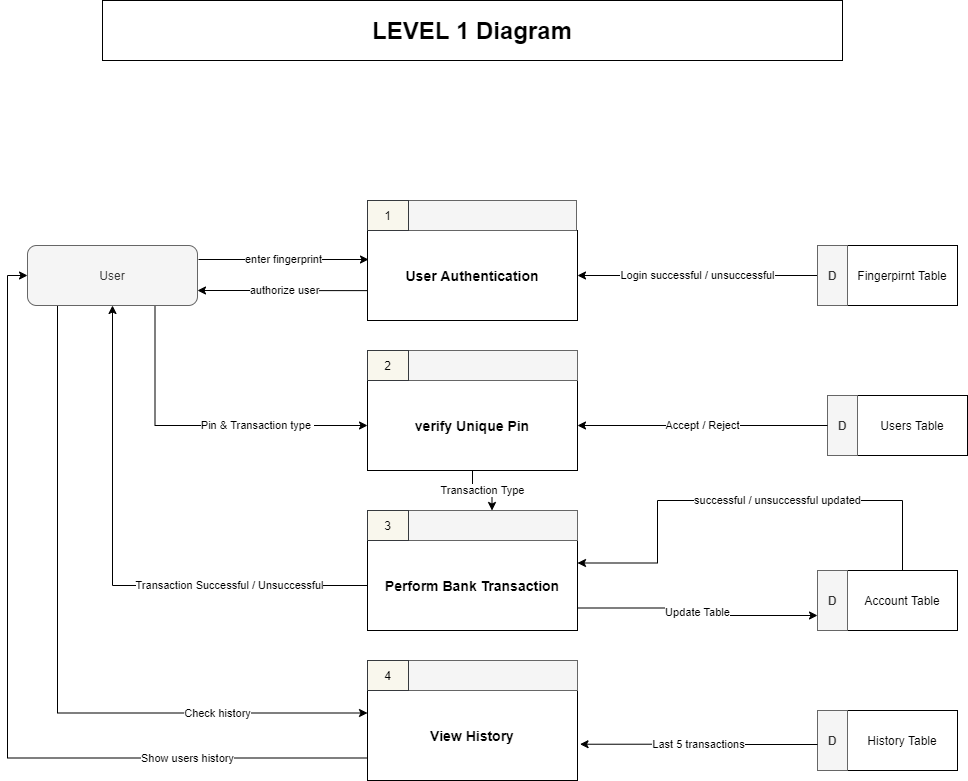

The diagram above was exported from draw.io. Its source (the exported page's mxGraphModel, read from the mxfile embedded in the PNG):
<mxGraphModel dx="1024" dy="632" grid="1" gridSize="10" guides="1" tooltips="1" connect="1" arrows="1" fold="1" page="1" pageScale="1" pageWidth="1100" pageHeight="850" math="0" shadow="0">
  <root>
    <mxCell id="qR2xVHAGI61b-1mnGoxy-0" />
    <mxCell id="qR2xVHAGI61b-1mnGoxy-1" parent="qR2xVHAGI61b-1mnGoxy-0" />
    <mxCell id="yt_UQ7Md6Vriq9VavrtM-11" value="Pin &amp;amp; Transaction type&amp;nbsp;" style="edgeStyle=orthogonalEdgeStyle;rounded=0;orthogonalLoop=1;jettySize=auto;html=1;entryX=0;entryY=0.5;entryDx=0;entryDy=0;startArrow=none;startFill=0;endArrow=classic;endFill=1;exitX=0.75;exitY=1;exitDx=0;exitDy=0;" edge="1" parent="qR2xVHAGI61b-1mnGoxy-1" source="Xsc_EoiywrZkAhF6uhkp-0" target="yt_UQ7Md6Vriq9VavrtM-3">
      <mxGeometry x="0.3383" relative="1" as="geometry">
        <Array as="points">
          <mxPoint x="217" y="545" />
        </Array>
        <mxPoint as="offset" />
      </mxGeometry>
    </mxCell>
    <mxCell id="PVe24jANmWuyMKlp9WeW-14" value="Check history" style="edgeStyle=orthogonalEdgeStyle;rounded=0;orthogonalLoop=1;jettySize=auto;html=1;entryX=0;entryY=0.25;entryDx=0;entryDy=0;startArrow=none;startFill=0;endArrow=classic;endFill=1;" edge="1" parent="qR2xVHAGI61b-1mnGoxy-1" source="Xsc_EoiywrZkAhF6uhkp-0" target="PVe24jANmWuyMKlp9WeW-9">
      <mxGeometry x="0.5818" relative="1" as="geometry">
        <Array as="points">
          <mxPoint x="120" y="832" />
        </Array>
        <mxPoint as="offset" />
      </mxGeometry>
    </mxCell>
    <mxCell id="Xsc_EoiywrZkAhF6uhkp-0" value="User" style="rounded=1;whiteSpace=wrap;html=1;fillColor=#f5f5f5;strokeColor=#666666;fontColor=#333333;" vertex="1" parent="qR2xVHAGI61b-1mnGoxy-1">
      <mxGeometry x="90" y="365" width="170" height="60" as="geometry" />
    </mxCell>
    <mxCell id="xunRu2poOfvTsrlx_C04-0" value="enter fingerprint" style="edgeStyle=orthogonalEdgeStyle;rounded=0;orthogonalLoop=1;jettySize=auto;html=1;startArrow=classic;startFill=1;endArrow=none;endFill=0;" edge="1" parent="qR2xVHAGI61b-1mnGoxy-1">
      <mxGeometry relative="1" as="geometry">
        <mxPoint x="431" y="379" as="sourcePoint" />
        <mxPoint x="261" y="379" as="targetPoint" />
        <Array as="points">
          <mxPoint x="341" y="379" />
          <mxPoint x="341" y="379" />
        </Array>
      </mxGeometry>
    </mxCell>
    <mxCell id="yt_UQ7Md6Vriq9VavrtM-10" value="authorize user" style="edgeStyle=orthogonalEdgeStyle;rounded=0;orthogonalLoop=1;jettySize=auto;html=1;entryX=1;entryY=0.75;entryDx=0;entryDy=0;startArrow=none;startFill=0;endArrow=classic;endFill=1;exitX=0.013;exitY=0.668;exitDx=0;exitDy=0;exitPerimeter=0;" edge="1" parent="qR2xVHAGI61b-1mnGoxy-1" source="lBNa-RaFDNSqv-S5OIas-0" target="Xsc_EoiywrZkAhF6uhkp-0">
      <mxGeometry relative="1" as="geometry" />
    </mxCell>
    <mxCell id="yt_UQ7Md6Vriq9VavrtM-15" value="Login successful / unsuccessful" style="edgeStyle=orthogonalEdgeStyle;rounded=0;orthogonalLoop=1;jettySize=auto;html=1;entryX=0;entryY=0.5;entryDx=0;entryDy=0;startArrow=classic;startFill=1;endArrow=none;endFill=0;" edge="1" parent="qR2xVHAGI61b-1mnGoxy-1" source="lBNa-RaFDNSqv-S5OIas-0" target="yt_UQ7Md6Vriq9VavrtM-21">
      <mxGeometry relative="1" as="geometry" />
    </mxCell>
    <mxCell id="lBNa-RaFDNSqv-S5OIas-0" value="&lt;font style=&quot;font-size: 14px&quot;&gt;&lt;b&gt;User Authentication&lt;/b&gt;&lt;/font&gt;" style="rounded=0;whiteSpace=wrap;html=1;" vertex="1" parent="qR2xVHAGI61b-1mnGoxy-1">
      <mxGeometry x="430" y="350" width="210" height="90" as="geometry" />
    </mxCell>
    <mxCell id="lBNa-RaFDNSqv-S5OIas-1" value="" style="rounded=0;whiteSpace=wrap;html=1;fillColor=#f5f5f5;strokeColor=#666666;fontColor=#333333;" vertex="1" parent="qR2xVHAGI61b-1mnGoxy-1">
      <mxGeometry x="469" y="320" width="170" height="30" as="geometry" />
    </mxCell>
    <mxCell id="lBNa-RaFDNSqv-S5OIas-2" value="1" style="rounded=0;whiteSpace=wrap;html=1;fillColor=#f9f7ed;strokeColor=#36393d;" vertex="1" parent="qR2xVHAGI61b-1mnGoxy-1">
      <mxGeometry x="430" y="320" width="41" height="30" as="geometry" />
    </mxCell>
    <mxCell id="yt_UQ7Md6Vriq9VavrtM-26" value="Transaction Type" style="edgeStyle=orthogonalEdgeStyle;rounded=0;orthogonalLoop=1;jettySize=auto;html=1;entryX=0.5;entryY=0;entryDx=0;entryDy=0;startArrow=none;startFill=0;endArrow=classic;endFill=1;" edge="1" parent="qR2xVHAGI61b-1mnGoxy-1" source="yt_UQ7Md6Vriq9VavrtM-3" target="yt_UQ7Md6Vriq9VavrtM-17">
      <mxGeometry relative="1" as="geometry" />
    </mxCell>
    <mxCell id="yt_UQ7Md6Vriq9VavrtM-3" value="&lt;span style=&quot;font-size: 14px&quot;&gt;&lt;b&gt;verify Unique Pin&lt;/b&gt;&lt;/span&gt;" style="rounded=0;whiteSpace=wrap;html=1;" vertex="1" parent="qR2xVHAGI61b-1mnGoxy-1">
      <mxGeometry x="430" y="500" width="210" height="90" as="geometry" />
    </mxCell>
    <mxCell id="yt_UQ7Md6Vriq9VavrtM-4" value="" style="rounded=0;whiteSpace=wrap;html=1;fillColor=#f5f5f5;strokeColor=#666666;fontColor=#333333;" vertex="1" parent="qR2xVHAGI61b-1mnGoxy-1">
      <mxGeometry x="469" y="470" width="171" height="30" as="geometry" />
    </mxCell>
    <mxCell id="yt_UQ7Md6Vriq9VavrtM-5" value="2" style="rounded=0;whiteSpace=wrap;html=1;fillColor=#f9f7ed;strokeColor=#36393d;" vertex="1" parent="qR2xVHAGI61b-1mnGoxy-1">
      <mxGeometry x="430" y="470" width="41" height="30" as="geometry" />
    </mxCell>
    <mxCell id="yt_UQ7Md6Vriq9VavrtM-12" value="" style="group" vertex="1" connectable="0" parent="qR2xVHAGI61b-1mnGoxy-1">
      <mxGeometry x="890" y="515" width="140" height="60" as="geometry" />
    </mxCell>
    <mxCell id="yt_UQ7Md6Vriq9VavrtM-0" value="Users Table" style="rounded=0;whiteSpace=wrap;html=1;" vertex="1" parent="yt_UQ7Md6Vriq9VavrtM-12">
      <mxGeometry x="30" width="110" height="60" as="geometry" />
    </mxCell>
    <mxCell id="yt_UQ7Md6Vriq9VavrtM-1" value="&lt;b&gt;D&lt;/b&gt;" style="rounded=0;whiteSpace=wrap;html=1;fillColor=#f5f5f5;strokeColor=#666666;fontColor=#333333;" vertex="1" parent="yt_UQ7Md6Vriq9VavrtM-12">
      <mxGeometry width="30" height="60" as="geometry" />
    </mxCell>
    <mxCell id="PVe24jANmWuyMKlp9WeW-1" value="Transaction Successful / Unsuccessful" style="edgeStyle=orthogonalEdgeStyle;rounded=0;orthogonalLoop=1;jettySize=auto;html=1;entryX=0.5;entryY=1;entryDx=0;entryDy=0;startArrow=none;startFill=0;endArrow=classic;endFill=1;" edge="1" parent="qR2xVHAGI61b-1mnGoxy-1" source="yt_UQ7Md6Vriq9VavrtM-16" target="Xsc_EoiywrZkAhF6uhkp-0">
      <mxGeometry x="-0.4804" relative="1" as="geometry">
        <mxPoint x="1" as="offset" />
      </mxGeometry>
    </mxCell>
    <mxCell id="PVe24jANmWuyMKlp9WeW-8" value="Update Table" style="edgeStyle=orthogonalEdgeStyle;rounded=0;orthogonalLoop=1;jettySize=auto;html=1;entryX=0;entryY=0.75;entryDx=0;entryDy=0;startArrow=none;startFill=0;endArrow=classic;endFill=1;exitX=1;exitY=0.75;exitDx=0;exitDy=0;" edge="1" parent="qR2xVHAGI61b-1mnGoxy-1" source="yt_UQ7Md6Vriq9VavrtM-16" target="PVe24jANmWuyMKlp9WeW-4">
      <mxGeometry relative="1" as="geometry" />
    </mxCell>
    <mxCell id="yt_UQ7Md6Vriq9VavrtM-16" value="&lt;span style=&quot;font-size: 14px&quot;&gt;&lt;b&gt;Perform Bank Transaction&lt;/b&gt;&lt;/span&gt;" style="rounded=0;whiteSpace=wrap;html=1;" vertex="1" parent="qR2xVHAGI61b-1mnGoxy-1">
      <mxGeometry x="430" y="660" width="210" height="90" as="geometry" />
    </mxCell>
    <mxCell id="yt_UQ7Md6Vriq9VavrtM-17" value="" style="rounded=0;whiteSpace=wrap;html=1;fillColor=#f5f5f5;strokeColor=#666666;fontColor=#333333;" vertex="1" parent="qR2xVHAGI61b-1mnGoxy-1">
      <mxGeometry x="469" y="630" width="171" height="30" as="geometry" />
    </mxCell>
    <mxCell id="yt_UQ7Md6Vriq9VavrtM-18" value="3" style="rounded=0;whiteSpace=wrap;html=1;fillColor=#f9f7ed;strokeColor=#36393d;" vertex="1" parent="qR2xVHAGI61b-1mnGoxy-1">
      <mxGeometry x="430" y="630" width="41" height="30" as="geometry" />
    </mxCell>
    <mxCell id="yt_UQ7Md6Vriq9VavrtM-19" value="" style="group" vertex="1" connectable="0" parent="qR2xVHAGI61b-1mnGoxy-1">
      <mxGeometry x="880" y="365" width="140" height="60" as="geometry" />
    </mxCell>
    <mxCell id="yt_UQ7Md6Vriq9VavrtM-20" value="Fingerpirnt Table" style="rounded=0;whiteSpace=wrap;html=1;" vertex="1" parent="yt_UQ7Md6Vriq9VavrtM-19">
      <mxGeometry x="30" width="110" height="60" as="geometry" />
    </mxCell>
    <mxCell id="yt_UQ7Md6Vriq9VavrtM-21" value="&lt;b&gt;D&lt;/b&gt;" style="rounded=0;whiteSpace=wrap;html=1;fillColor=#f5f5f5;strokeColor=#666666;fontColor=#333333;" vertex="1" parent="yt_UQ7Md6Vriq9VavrtM-19">
      <mxGeometry width="30" height="60" as="geometry" />
    </mxCell>
    <mxCell id="PVe24jANmWuyMKlp9WeW-2" value="" style="group" vertex="1" connectable="0" parent="qR2xVHAGI61b-1mnGoxy-1">
      <mxGeometry x="880" y="690" width="140" height="60" as="geometry" />
    </mxCell>
    <mxCell id="PVe24jANmWuyMKlp9WeW-3" value="Account Table" style="rounded=0;whiteSpace=wrap;html=1;" vertex="1" parent="PVe24jANmWuyMKlp9WeW-2">
      <mxGeometry x="30" width="110" height="60" as="geometry" />
    </mxCell>
    <mxCell id="PVe24jANmWuyMKlp9WeW-4" value="&lt;b&gt;D&lt;/b&gt;" style="rounded=0;whiteSpace=wrap;html=1;fillColor=#f5f5f5;strokeColor=#666666;fontColor=#333333;" vertex="1" parent="PVe24jANmWuyMKlp9WeW-2">
      <mxGeometry width="30" height="60" as="geometry" />
    </mxCell>
    <mxCell id="PVe24jANmWuyMKlp9WeW-5" value="" style="group" vertex="1" connectable="0" parent="qR2xVHAGI61b-1mnGoxy-1">
      <mxGeometry x="880" y="830" width="140" height="60" as="geometry" />
    </mxCell>
    <mxCell id="PVe24jANmWuyMKlp9WeW-6" value="History Table" style="rounded=0;whiteSpace=wrap;html=1;" vertex="1" parent="PVe24jANmWuyMKlp9WeW-5">
      <mxGeometry x="30" width="110" height="60" as="geometry" />
    </mxCell>
    <mxCell id="PVe24jANmWuyMKlp9WeW-7" value="&lt;b&gt;D&lt;/b&gt;" style="rounded=0;whiteSpace=wrap;html=1;fillColor=#f5f5f5;strokeColor=#666666;fontColor=#333333;" vertex="1" parent="PVe24jANmWuyMKlp9WeW-5">
      <mxGeometry width="30" height="60" as="geometry" />
    </mxCell>
    <mxCell id="PVe24jANmWuyMKlp9WeW-17" value="Show users history" style="edgeStyle=orthogonalEdgeStyle;rounded=0;orthogonalLoop=1;jettySize=auto;html=1;entryX=0;entryY=0.5;entryDx=0;entryDy=0;startArrow=none;startFill=0;endArrow=classic;endFill=1;exitX=0;exitY=0.75;exitDx=0;exitDy=0;" edge="1" parent="qR2xVHAGI61b-1mnGoxy-1" source="PVe24jANmWuyMKlp9WeW-9" target="Xsc_EoiywrZkAhF6uhkp-0">
      <mxGeometry x="-0.5825" relative="1" as="geometry">
        <mxPoint as="offset" />
      </mxGeometry>
    </mxCell>
    <mxCell id="PVe24jANmWuyMKlp9WeW-9" value="&lt;span style=&quot;font-size: 14px&quot;&gt;&lt;b&gt;View History&lt;/b&gt;&lt;/span&gt;" style="rounded=0;whiteSpace=wrap;html=1;" vertex="1" parent="qR2xVHAGI61b-1mnGoxy-1">
      <mxGeometry x="430" y="810" width="210" height="90" as="geometry" />
    </mxCell>
    <mxCell id="PVe24jANmWuyMKlp9WeW-10" value="" style="rounded=0;whiteSpace=wrap;html=1;fillColor=#f5f5f5;strokeColor=#666666;fontColor=#333333;" vertex="1" parent="qR2xVHAGI61b-1mnGoxy-1">
      <mxGeometry x="469" y="780" width="171" height="30" as="geometry" />
    </mxCell>
    <mxCell id="PVe24jANmWuyMKlp9WeW-11" value="4" style="rounded=0;whiteSpace=wrap;html=1;fillColor=#f9f7ed;strokeColor=#36393d;" vertex="1" parent="qR2xVHAGI61b-1mnGoxy-1">
      <mxGeometry x="430" y="780" width="41" height="30" as="geometry" />
    </mxCell>
    <mxCell id="PVe24jANmWuyMKlp9WeW-12" value="successful / unsuccessful updated" style="edgeStyle=orthogonalEdgeStyle;rounded=0;orthogonalLoop=1;jettySize=auto;html=1;entryX=1;entryY=0.25;entryDx=0;entryDy=0;startArrow=none;startFill=0;endArrow=classic;endFill=1;exitX=0.5;exitY=0;exitDx=0;exitDy=0;" edge="1" parent="qR2xVHAGI61b-1mnGoxy-1" source="PVe24jANmWuyMKlp9WeW-3" target="yt_UQ7Md6Vriq9VavrtM-16">
      <mxGeometry x="-0.1475" relative="1" as="geometry">
        <Array as="points">
          <mxPoint x="965" y="620" />
          <mxPoint x="720" y="620" />
          <mxPoint x="720" y="682" />
        </Array>
        <mxPoint as="offset" />
      </mxGeometry>
    </mxCell>
    <mxCell id="PVe24jANmWuyMKlp9WeW-15" value="Last 5 transactions" style="edgeStyle=orthogonalEdgeStyle;rounded=0;orthogonalLoop=1;jettySize=auto;html=1;entryX=1.012;entryY=0.597;entryDx=0;entryDy=0;entryPerimeter=0;startArrow=none;startFill=0;endArrow=classic;endFill=1;" edge="1" parent="qR2xVHAGI61b-1mnGoxy-1" target="PVe24jANmWuyMKlp9WeW-9">
      <mxGeometry relative="1" as="geometry">
        <mxPoint x="880" y="864" as="sourcePoint" />
      </mxGeometry>
    </mxCell>
    <mxCell id="PVe24jANmWuyMKlp9WeW-16" value="Accept / Reject" style="edgeStyle=orthogonalEdgeStyle;rounded=0;orthogonalLoop=1;jettySize=auto;html=1;startArrow=none;startFill=0;endArrow=classic;endFill=1;" edge="1" parent="qR2xVHAGI61b-1mnGoxy-1" source="yt_UQ7Md6Vriq9VavrtM-1" target="yt_UQ7Md6Vriq9VavrtM-3">
      <mxGeometry relative="1" as="geometry" />
    </mxCell>
    <mxCell id="FHEu9t2TJGPhBG5ZUt9k-0" value="&lt;font style=&quot;font-size: 24px&quot;&gt;&lt;b&gt;LEVEL 1 Diagram&lt;/b&gt;&lt;/font&gt;" style="rounded=0;whiteSpace=wrap;html=1;" vertex="1" parent="qR2xVHAGI61b-1mnGoxy-1">
      <mxGeometry x="165" y="120" width="740" height="60" as="geometry" />
    </mxCell>
  </root>
</mxGraphModel>